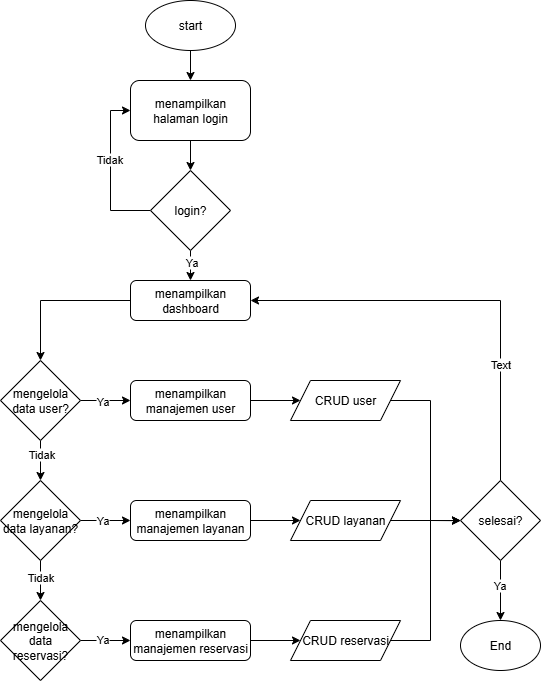

The diagram above was exported from draw.io. Its source (the exported page's mxGraphModel, read from the mxfile embedded in the PNG):
<mxGraphModel dx="301" dy="320" grid="1" gridSize="10" guides="1" tooltips="1" connect="1" arrows="1" fold="1" page="1" pageScale="1" pageWidth="850" pageHeight="1100" math="0" shadow="0">
  <root>
    <mxCell id="0" />
    <mxCell id="1" parent="0" />
    <mxCell id="h5k2pE0ryELRJ_lTc8xa-68" style="edgeStyle=orthogonalEdgeStyle;rounded=0;orthogonalLoop=1;jettySize=auto;html=1;exitX=0.5;exitY=1;exitDx=0;exitDy=0;entryX=0.5;entryY=0;entryDx=0;entryDy=0;" edge="1" parent="1" source="h5k2pE0ryELRJ_lTc8xa-37" target="h5k2pE0ryELRJ_lTc8xa-38">
      <mxGeometry relative="1" as="geometry" />
    </mxCell>
    <mxCell id="h5k2pE0ryELRJ_lTc8xa-37" value="start" style="ellipse;whiteSpace=wrap;html=1;" vertex="1" parent="1">
      <mxGeometry x="395" y="360" width="90" height="50" as="geometry" />
    </mxCell>
    <mxCell id="h5k2pE0ryELRJ_lTc8xa-41" style="edgeStyle=orthogonalEdgeStyle;rounded=0;orthogonalLoop=1;jettySize=auto;html=1;exitX=0.5;exitY=1;exitDx=0;exitDy=0;entryX=0.5;entryY=0;entryDx=0;entryDy=0;" edge="1" parent="1" source="h5k2pE0ryELRJ_lTc8xa-38" target="h5k2pE0ryELRJ_lTc8xa-39">
      <mxGeometry relative="1" as="geometry" />
    </mxCell>
    <mxCell id="h5k2pE0ryELRJ_lTc8xa-38" value="menampilkan halaman login" style="rounded=1;whiteSpace=wrap;html=1;" vertex="1" parent="1">
      <mxGeometry x="380" y="440" width="120" height="60" as="geometry" />
    </mxCell>
    <mxCell id="h5k2pE0ryELRJ_lTc8xa-42" style="edgeStyle=orthogonalEdgeStyle;rounded=0;orthogonalLoop=1;jettySize=auto;html=1;exitX=0.5;exitY=1;exitDx=0;exitDy=0;entryX=0.5;entryY=0;entryDx=0;entryDy=0;" edge="1" parent="1" source="h5k2pE0ryELRJ_lTc8xa-39" target="h5k2pE0ryELRJ_lTc8xa-40">
      <mxGeometry relative="1" as="geometry" />
    </mxCell>
    <mxCell id="h5k2pE0ryELRJ_lTc8xa-71" value="Ya" style="edgeLabel;html=1;align=center;verticalAlign=middle;resizable=0;points=[];" vertex="1" connectable="0" parent="h5k2pE0ryELRJ_lTc8xa-42">
      <mxGeometry x="-0.2137" y="1" relative="1" as="geometry">
        <mxPoint as="offset" />
      </mxGeometry>
    </mxCell>
    <mxCell id="h5k2pE0ryELRJ_lTc8xa-43" style="edgeStyle=orthogonalEdgeStyle;rounded=0;orthogonalLoop=1;jettySize=auto;html=1;exitX=0;exitY=0.5;exitDx=0;exitDy=0;entryX=0;entryY=0.5;entryDx=0;entryDy=0;" edge="1" parent="1" source="h5k2pE0ryELRJ_lTc8xa-39" target="h5k2pE0ryELRJ_lTc8xa-38">
      <mxGeometry relative="1" as="geometry" />
    </mxCell>
    <mxCell id="h5k2pE0ryELRJ_lTc8xa-70" value="Tidak" style="edgeLabel;html=1;align=center;verticalAlign=middle;resizable=0;points=[];" vertex="1" connectable="0" parent="h5k2pE0ryELRJ_lTc8xa-43">
      <mxGeometry x="0.141" y="1" relative="1" as="geometry">
        <mxPoint as="offset" />
      </mxGeometry>
    </mxCell>
    <mxCell id="h5k2pE0ryELRJ_lTc8xa-39" value="login?" style="rhombus;whiteSpace=wrap;html=1;" vertex="1" parent="1">
      <mxGeometry x="400" y="530" width="80" height="80" as="geometry" />
    </mxCell>
    <mxCell id="h5k2pE0ryELRJ_lTc8xa-55" style="edgeStyle=orthogonalEdgeStyle;rounded=0;orthogonalLoop=1;jettySize=auto;html=1;exitX=0;exitY=0.5;exitDx=0;exitDy=0;entryX=0.5;entryY=0;entryDx=0;entryDy=0;" edge="1" parent="1" source="h5k2pE0ryELRJ_lTc8xa-40" target="h5k2pE0ryELRJ_lTc8xa-44">
      <mxGeometry relative="1" as="geometry" />
    </mxCell>
    <mxCell id="h5k2pE0ryELRJ_lTc8xa-40" value="menampilkan dashboard" style="rounded=1;whiteSpace=wrap;html=1;" vertex="1" parent="1">
      <mxGeometry x="380" y="640" width="120" height="40" as="geometry" />
    </mxCell>
    <mxCell id="h5k2pE0ryELRJ_lTc8xa-56" style="edgeStyle=orthogonalEdgeStyle;rounded=0;orthogonalLoop=1;jettySize=auto;html=1;exitX=1;exitY=0.5;exitDx=0;exitDy=0;" edge="1" parent="1" source="h5k2pE0ryELRJ_lTc8xa-44" target="h5k2pE0ryELRJ_lTc8xa-47">
      <mxGeometry relative="1" as="geometry" />
    </mxCell>
    <mxCell id="h5k2pE0ryELRJ_lTc8xa-72" value="Ya" style="edgeLabel;html=1;align=center;verticalAlign=middle;resizable=0;points=[];" vertex="1" connectable="0" parent="h5k2pE0ryELRJ_lTc8xa-56">
      <mxGeometry x="-0.1477" y="-1" relative="1" as="geometry">
        <mxPoint as="offset" />
      </mxGeometry>
    </mxCell>
    <mxCell id="h5k2pE0ryELRJ_lTc8xa-58" style="edgeStyle=orthogonalEdgeStyle;rounded=0;orthogonalLoop=1;jettySize=auto;html=1;exitX=0.5;exitY=1;exitDx=0;exitDy=0;entryX=0.5;entryY=0;entryDx=0;entryDy=0;" edge="1" parent="1" source="h5k2pE0ryELRJ_lTc8xa-44" target="h5k2pE0ryELRJ_lTc8xa-45">
      <mxGeometry relative="1" as="geometry" />
    </mxCell>
    <mxCell id="h5k2pE0ryELRJ_lTc8xa-73" value="Tidak" style="edgeLabel;html=1;align=center;verticalAlign=middle;resizable=0;points=[];" vertex="1" connectable="0" parent="h5k2pE0ryELRJ_lTc8xa-58">
      <mxGeometry x="-0.3205" y="1" relative="1" as="geometry">
        <mxPoint as="offset" />
      </mxGeometry>
    </mxCell>
    <mxCell id="h5k2pE0ryELRJ_lTc8xa-44" value="mengelola data user?" style="rhombus;whiteSpace=wrap;html=1;" vertex="1" parent="1">
      <mxGeometry x="250" y="720" width="80" height="80" as="geometry" />
    </mxCell>
    <mxCell id="h5k2pE0ryELRJ_lTc8xa-59" style="edgeStyle=orthogonalEdgeStyle;rounded=0;orthogonalLoop=1;jettySize=auto;html=1;exitX=1;exitY=0.5;exitDx=0;exitDy=0;entryX=0;entryY=0.5;entryDx=0;entryDy=0;" edge="1" parent="1" source="h5k2pE0ryELRJ_lTc8xa-45" target="h5k2pE0ryELRJ_lTc8xa-48">
      <mxGeometry relative="1" as="geometry" />
    </mxCell>
    <mxCell id="h5k2pE0ryELRJ_lTc8xa-74" value="Ya" style="edgeLabel;html=1;align=center;verticalAlign=middle;resizable=0;points=[];" vertex="1" connectable="0" parent="h5k2pE0ryELRJ_lTc8xa-59">
      <mxGeometry x="-0.1477" relative="1" as="geometry">
        <mxPoint as="offset" />
      </mxGeometry>
    </mxCell>
    <mxCell id="h5k2pE0ryELRJ_lTc8xa-61" style="edgeStyle=orthogonalEdgeStyle;rounded=0;orthogonalLoop=1;jettySize=auto;html=1;exitX=0.5;exitY=1;exitDx=0;exitDy=0;entryX=0.5;entryY=0;entryDx=0;entryDy=0;" edge="1" parent="1" source="h5k2pE0ryELRJ_lTc8xa-45" target="h5k2pE0ryELRJ_lTc8xa-46">
      <mxGeometry relative="1" as="geometry" />
    </mxCell>
    <mxCell id="h5k2pE0ryELRJ_lTc8xa-75" value="Tidak" style="edgeLabel;html=1;align=center;verticalAlign=middle;resizable=0;points=[];" vertex="1" connectable="0" parent="h5k2pE0ryELRJ_lTc8xa-61">
      <mxGeometry x="-0.2051" relative="1" as="geometry">
        <mxPoint as="offset" />
      </mxGeometry>
    </mxCell>
    <mxCell id="h5k2pE0ryELRJ_lTc8xa-45" value="mengelola data layanan?" style="rhombus;whiteSpace=wrap;html=1;" vertex="1" parent="1">
      <mxGeometry x="250" y="840" width="80" height="80" as="geometry" />
    </mxCell>
    <mxCell id="h5k2pE0ryELRJ_lTc8xa-62" style="edgeStyle=orthogonalEdgeStyle;rounded=0;orthogonalLoop=1;jettySize=auto;html=1;exitX=1;exitY=0.5;exitDx=0;exitDy=0;entryX=0;entryY=0.5;entryDx=0;entryDy=0;" edge="1" parent="1" source="h5k2pE0ryELRJ_lTc8xa-46" target="h5k2pE0ryELRJ_lTc8xa-49">
      <mxGeometry relative="1" as="geometry" />
    </mxCell>
    <mxCell id="h5k2pE0ryELRJ_lTc8xa-76" value="Ya" style="edgeLabel;html=1;align=center;verticalAlign=middle;resizable=0;points=[];" vertex="1" connectable="0" parent="h5k2pE0ryELRJ_lTc8xa-62">
      <mxGeometry x="-0.1477" y="1" relative="1" as="geometry">
        <mxPoint as="offset" />
      </mxGeometry>
    </mxCell>
    <mxCell id="h5k2pE0ryELRJ_lTc8xa-46" value="mengelola data reservasi?" style="rhombus;whiteSpace=wrap;html=1;" vertex="1" parent="1">
      <mxGeometry x="250" y="960" width="80" height="80" as="geometry" />
    </mxCell>
    <mxCell id="h5k2pE0ryELRJ_lTc8xa-57" style="edgeStyle=orthogonalEdgeStyle;rounded=0;orthogonalLoop=1;jettySize=auto;html=1;exitX=1;exitY=0.5;exitDx=0;exitDy=0;entryX=0;entryY=0.5;entryDx=0;entryDy=0;" edge="1" parent="1" source="h5k2pE0ryELRJ_lTc8xa-47" target="h5k2pE0ryELRJ_lTc8xa-50">
      <mxGeometry relative="1" as="geometry" />
    </mxCell>
    <mxCell id="h5k2pE0ryELRJ_lTc8xa-47" value="menampilkan manajemen user" style="rounded=1;whiteSpace=wrap;html=1;" vertex="1" parent="1">
      <mxGeometry x="380" y="740" width="120" height="40" as="geometry" />
    </mxCell>
    <mxCell id="h5k2pE0ryELRJ_lTc8xa-60" style="edgeStyle=orthogonalEdgeStyle;rounded=0;orthogonalLoop=1;jettySize=auto;html=1;exitX=1;exitY=0.5;exitDx=0;exitDy=0;entryX=0;entryY=0.5;entryDx=0;entryDy=0;" edge="1" parent="1" source="h5k2pE0ryELRJ_lTc8xa-48" target="h5k2pE0ryELRJ_lTc8xa-51">
      <mxGeometry relative="1" as="geometry" />
    </mxCell>
    <mxCell id="h5k2pE0ryELRJ_lTc8xa-48" value="menampilkan manajemen layanan" style="rounded=1;whiteSpace=wrap;html=1;" vertex="1" parent="1">
      <mxGeometry x="380" y="860" width="120" height="40" as="geometry" />
    </mxCell>
    <mxCell id="h5k2pE0ryELRJ_lTc8xa-63" style="edgeStyle=orthogonalEdgeStyle;rounded=0;orthogonalLoop=1;jettySize=auto;html=1;exitX=1;exitY=0.5;exitDx=0;exitDy=0;entryX=0;entryY=0.5;entryDx=0;entryDy=0;" edge="1" parent="1" source="h5k2pE0ryELRJ_lTc8xa-49" target="h5k2pE0ryELRJ_lTc8xa-52">
      <mxGeometry relative="1" as="geometry" />
    </mxCell>
    <mxCell id="h5k2pE0ryELRJ_lTc8xa-49" value="menampilkan manajemen reservasi" style="rounded=1;whiteSpace=wrap;html=1;" vertex="1" parent="1">
      <mxGeometry x="380" y="980" width="120" height="40" as="geometry" />
    </mxCell>
    <mxCell id="h5k2pE0ryELRJ_lTc8xa-64" style="edgeStyle=orthogonalEdgeStyle;rounded=0;orthogonalLoop=1;jettySize=auto;html=1;exitX=1;exitY=0.5;exitDx=0;exitDy=0;entryX=0;entryY=0.5;entryDx=0;entryDy=0;" edge="1" parent="1" source="h5k2pE0ryELRJ_lTc8xa-50" target="h5k2pE0ryELRJ_lTc8xa-53">
      <mxGeometry relative="1" as="geometry" />
    </mxCell>
    <mxCell id="h5k2pE0ryELRJ_lTc8xa-50" value="CRUD user" style="shape=parallelogram;perimeter=parallelogramPerimeter;whiteSpace=wrap;html=1;fixedSize=1;" vertex="1" parent="1">
      <mxGeometry x="540" y="740" width="110" height="40" as="geometry" />
    </mxCell>
    <mxCell id="h5k2pE0ryELRJ_lTc8xa-65" style="edgeStyle=orthogonalEdgeStyle;rounded=0;orthogonalLoop=1;jettySize=auto;html=1;exitX=1;exitY=0.5;exitDx=0;exitDy=0;" edge="1" parent="1" source="h5k2pE0ryELRJ_lTc8xa-51">
      <mxGeometry relative="1" as="geometry">
        <mxPoint x="710" y="880.1904761904761" as="targetPoint" />
      </mxGeometry>
    </mxCell>
    <mxCell id="h5k2pE0ryELRJ_lTc8xa-51" value="CRUD layanan" style="shape=parallelogram;perimeter=parallelogramPerimeter;whiteSpace=wrap;html=1;fixedSize=1;" vertex="1" parent="1">
      <mxGeometry x="540" y="860" width="110" height="40" as="geometry" />
    </mxCell>
    <mxCell id="h5k2pE0ryELRJ_lTc8xa-66" style="edgeStyle=orthogonalEdgeStyle;rounded=0;orthogonalLoop=1;jettySize=auto;html=1;exitX=1;exitY=0.5;exitDx=0;exitDy=0;" edge="1" parent="1" source="h5k2pE0ryELRJ_lTc8xa-52">
      <mxGeometry relative="1" as="geometry">
        <mxPoint x="710" y="880" as="targetPoint" />
        <Array as="points">
          <mxPoint x="680" y="1000" />
          <mxPoint x="680" y="880" />
        </Array>
      </mxGeometry>
    </mxCell>
    <mxCell id="h5k2pE0ryELRJ_lTc8xa-52" value="CRUD reservasi" style="shape=parallelogram;perimeter=parallelogramPerimeter;whiteSpace=wrap;html=1;fixedSize=1;" vertex="1" parent="1">
      <mxGeometry x="540" y="980" width="110" height="40" as="geometry" />
    </mxCell>
    <mxCell id="h5k2pE0ryELRJ_lTc8xa-67" style="edgeStyle=orthogonalEdgeStyle;rounded=0;orthogonalLoop=1;jettySize=auto;html=1;exitX=0.5;exitY=1;exitDx=0;exitDy=0;entryX=0.5;entryY=0;entryDx=0;entryDy=0;" edge="1" parent="1" source="h5k2pE0ryELRJ_lTc8xa-53" target="h5k2pE0ryELRJ_lTc8xa-54">
      <mxGeometry relative="1" as="geometry" />
    </mxCell>
    <mxCell id="h5k2pE0ryELRJ_lTc8xa-77" value="Ya" style="edgeLabel;html=1;align=center;verticalAlign=middle;resizable=0;points=[];" vertex="1" connectable="0" parent="h5k2pE0ryELRJ_lTc8xa-67">
      <mxGeometry x="-0.1709" y="-1" relative="1" as="geometry">
        <mxPoint as="offset" />
      </mxGeometry>
    </mxCell>
    <mxCell id="h5k2pE0ryELRJ_lTc8xa-69" style="edgeStyle=orthogonalEdgeStyle;rounded=0;orthogonalLoop=1;jettySize=auto;html=1;exitX=0.5;exitY=0;exitDx=0;exitDy=0;entryX=1;entryY=0.5;entryDx=0;entryDy=0;" edge="1" parent="1" source="h5k2pE0ryELRJ_lTc8xa-53" target="h5k2pE0ryELRJ_lTc8xa-40">
      <mxGeometry relative="1" as="geometry" />
    </mxCell>
    <mxCell id="h5k2pE0ryELRJ_lTc8xa-78" value="Text" style="edgeLabel;html=1;align=center;verticalAlign=middle;resizable=0;points=[];" vertex="1" connectable="0" parent="h5k2pE0ryELRJ_lTc8xa-69">
      <mxGeometry x="-0.4609" relative="1" as="geometry">
        <mxPoint as="offset" />
      </mxGeometry>
    </mxCell>
    <mxCell id="h5k2pE0ryELRJ_lTc8xa-53" value="selesai?" style="rhombus;whiteSpace=wrap;html=1;" vertex="1" parent="1">
      <mxGeometry x="710" y="840" width="80" height="80" as="geometry" />
    </mxCell>
    <mxCell id="h5k2pE0ryELRJ_lTc8xa-54" value="End" style="ellipse;whiteSpace=wrap;html=1;" vertex="1" parent="1">
      <mxGeometry x="710" y="980" width="80" height="50" as="geometry" />
    </mxCell>
  </root>
</mxGraphModel>